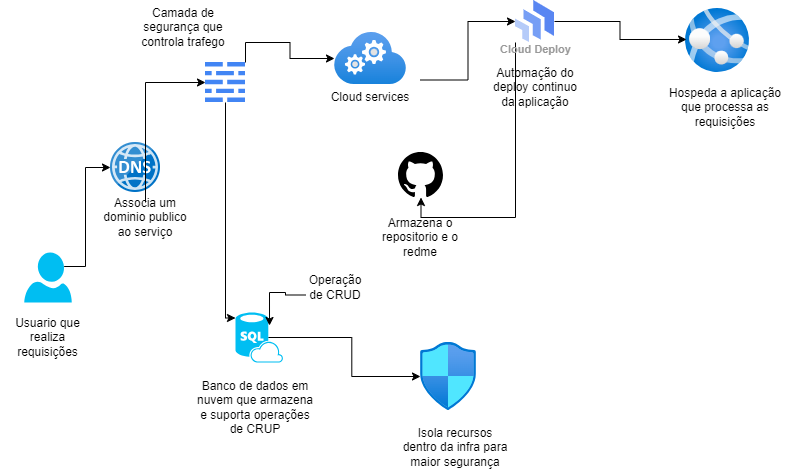

The diagram above was exported from draw.io. Its source (the exported page's mxGraphModel, read from the mxfile embedded in the PNG):
<mxGraphModel dx="1066" dy="645" grid="1" gridSize="10" guides="1" tooltips="1" connect="1" arrows="1" fold="1" page="1" pageScale="1" pageWidth="850" pageHeight="1100" math="0" shadow="0">
  <root>
    <mxCell id="0" />
    <mxCell id="1" parent="0" />
    <mxCell id="lYWVA5ccq5Ts3H4yquqC-17" style="edgeStyle=orthogonalEdgeStyle;rounded=0;orthogonalLoop=1;jettySize=auto;html=1;exitX=0.84;exitY=0.28;exitDx=0;exitDy=0;exitPerimeter=0;" edge="1" parent="1" source="lYWVA5ccq5Ts3H4yquqC-1" target="lYWVA5ccq5Ts3H4yquqC-2">
      <mxGeometry relative="1" as="geometry">
        <Array as="points">
          <mxPoint x="90" y="284" />
          <mxPoint x="90" y="185" />
        </Array>
      </mxGeometry>
    </mxCell>
    <mxCell id="lYWVA5ccq5Ts3H4yquqC-1" value="" style="verticalLabelPosition=bottom;html=1;verticalAlign=top;align=center;strokeColor=none;fillColor=#00BEF2;shape=mxgraph.azure.user;" vertex="1" parent="1">
      <mxGeometry x="28.75" y="270" width="47.5" height="50" as="geometry" />
    </mxCell>
    <mxCell id="lYWVA5ccq5Ts3H4yquqC-2" value="" style="image;sketch=0;aspect=fixed;html=1;points=[];align=center;fontSize=12;image=img/lib/mscae/DNS.svg;" vertex="1" parent="1">
      <mxGeometry x="115" y="160" width="50" height="50" as="geometry" />
    </mxCell>
    <mxCell id="lYWVA5ccq5Ts3H4yquqC-27" style="edgeStyle=orthogonalEdgeStyle;rounded=0;orthogonalLoop=1;jettySize=auto;html=1;exitX=1;exitY=0;exitDx=0;exitDy=0;" edge="1" parent="1" source="lYWVA5ccq5Ts3H4yquqC-3" target="lYWVA5ccq5Ts3H4yquqC-6">
      <mxGeometry relative="1" as="geometry" />
    </mxCell>
    <mxCell id="lYWVA5ccq5Ts3H4yquqC-3" value="" style="editableCssRules=.*;html=1;shape=image;verticalLabelPosition=bottom;labelBackgroundColor=#ffffff;verticalAlign=top;aspect=fixed;imageAspect=0;image=data:image/svg+xml,(base64 omitted: 664 chars);" vertex="1" parent="1">
      <mxGeometry x="210" y="80" width="40" height="40" as="geometry" />
    </mxCell>
    <mxCell id="lYWVA5ccq5Ts3H4yquqC-30" style="edgeStyle=orthogonalEdgeStyle;rounded=0;orthogonalLoop=1;jettySize=auto;html=1;exitX=0.69;exitY=0.5;exitDx=0;exitDy=0;exitPerimeter=0;" edge="1" parent="1" source="lYWVA5ccq5Ts3H4yquqC-4" target="lYWVA5ccq5Ts3H4yquqC-5">
      <mxGeometry relative="1" as="geometry" />
    </mxCell>
    <mxCell id="lYWVA5ccq5Ts3H4yquqC-4" value="" style="verticalLabelPosition=bottom;html=1;verticalAlign=top;align=center;strokeColor=none;fillColor=#00BEF2;shape=mxgraph.azure.sql_database_sql_azure;" vertex="1" parent="1">
      <mxGeometry x="240" y="330" width="47.5" height="50" as="geometry" />
    </mxCell>
    <mxCell id="lYWVA5ccq5Ts3H4yquqC-5" value="" style="image;aspect=fixed;html=1;points=[];align=center;fontSize=12;image=img/lib/azure2/networking/Network_Security_Groups.svg;" vertex="1" parent="1">
      <mxGeometry x="425" y="360" width="56.00000000000001" height="68" as="geometry" />
    </mxCell>
    <mxCell id="lYWVA5ccq5Ts3H4yquqC-6" value="" style="image;aspect=fixed;html=1;points=[];align=center;fontSize=12;image=img/lib/azure2/compute/Cloud_Services_Classic.svg;" vertex="1" parent="1">
      <mxGeometry x="339" y="50" width="72" height="52" as="geometry" />
    </mxCell>
    <mxCell id="lYWVA5ccq5Ts3H4yquqC-7" value="" style="shape=image;verticalLabelPosition=bottom;labelBackgroundColor=#ffffff;verticalAlign=top;aspect=fixed;imageAspect=0;image=data:image/svg+xml,(base64 omitted: 3116 chars);" vertex="1" parent="1">
      <mxGeometry x="403" y="170" width="45" height="45" as="geometry" />
    </mxCell>
    <mxCell id="lYWVA5ccq5Ts3H4yquqC-25" style="edgeStyle=orthogonalEdgeStyle;rounded=0;orthogonalLoop=1;jettySize=auto;html=1;exitX=0;exitY=1;exitDx=0;exitDy=0;entryX=0.5;entryY=1;entryDx=0;entryDy=0;" edge="1" parent="1" source="lYWVA5ccq5Ts3H4yquqC-8" target="lYWVA5ccq5Ts3H4yquqC-7">
      <mxGeometry relative="1" as="geometry" />
    </mxCell>
    <mxCell id="lYWVA5ccq5Ts3H4yquqC-8" value="Cloud Deploy" style="sketch=0;html=1;verticalAlign=top;labelPosition=center;verticalLabelPosition=bottom;align=center;spacingTop=-6;fontSize=11;fontStyle=1;fontColor=#999999;shape=image;aspect=fixed;imageAspect=0;image=data:image/svg+xml,(base64 omitted: 1496 chars);" vertex="1" parent="1">
      <mxGeometry x="520" y="18" width="39" height="42" as="geometry" />
    </mxCell>
    <mxCell id="lYWVA5ccq5Ts3H4yquqC-9" value="" style="image;aspect=fixed;html=1;points=[];align=center;fontSize=12;image=img/lib/azure2/app_services/App_Services.svg;" vertex="1" parent="1">
      <mxGeometry x="690" y="26" width="64" height="64" as="geometry" />
    </mxCell>
    <mxCell id="lYWVA5ccq5Ts3H4yquqC-10" value="Operação de CRUD" style="text;strokeColor=none;align=center;fillColor=none;html=1;verticalAlign=middle;whiteSpace=wrap;rounded=0;" vertex="1" parent="1">
      <mxGeometry x="310" y="290" width="60" height="30" as="geometry" />
    </mxCell>
    <mxCell id="lYWVA5ccq5Ts3H4yquqC-11" value="Isola recursos dentro da infra para maior segurança" style="text;strokeColor=none;align=center;fillColor=none;html=1;verticalAlign=middle;whiteSpace=wrap;rounded=0;" vertex="1" parent="1">
      <mxGeometry x="403" y="450" width="114" height="30" as="geometry" />
    </mxCell>
    <mxCell id="lYWVA5ccq5Ts3H4yquqC-12" value="Banco de dados em nuvem que armazena e suporta operações de CRUP" style="text;strokeColor=none;align=center;fillColor=none;html=1;verticalAlign=middle;whiteSpace=wrap;rounded=0;" vertex="1" parent="1">
      <mxGeometry x="200" y="370" width="120" height="110" as="geometry" />
    </mxCell>
    <mxCell id="lYWVA5ccq5Ts3H4yquqC-31" style="edgeStyle=orthogonalEdgeStyle;rounded=0;orthogonalLoop=1;jettySize=auto;html=1;exitX=0.5;exitY=0;exitDx=0;exitDy=0;entryX=0;entryY=0.5;entryDx=0;entryDy=0;" edge="1" parent="1" source="lYWVA5ccq5Ts3H4yquqC-13" target="lYWVA5ccq5Ts3H4yquqC-3">
      <mxGeometry relative="1" as="geometry" />
    </mxCell>
    <mxCell id="lYWVA5ccq5Ts3H4yquqC-13" value="Associa um dominio publico ao serviço" style="text;strokeColor=none;align=center;fillColor=none;html=1;verticalAlign=middle;whiteSpace=wrap;rounded=0;" vertex="1" parent="1">
      <mxGeometry x="100" y="220" width="100" height="30" as="geometry" />
    </mxCell>
    <mxCell id="lYWVA5ccq5Ts3H4yquqC-15" value="Usuario que realiza requisições" style="text;strokeColor=none;align=center;fillColor=none;html=1;verticalAlign=middle;whiteSpace=wrap;rounded=0;" vertex="1" parent="1">
      <mxGeometry x="5" y="340" width="95" height="30" as="geometry" />
    </mxCell>
    <mxCell id="lYWVA5ccq5Ts3H4yquqC-19" value="Camada de segurança que controla trafego" style="text;strokeColor=none;align=center;fillColor=none;html=1;verticalAlign=middle;whiteSpace=wrap;rounded=0;" vertex="1" parent="1">
      <mxGeometry x="137.5" y="30" width="100" height="30" as="geometry" />
    </mxCell>
    <mxCell id="lYWVA5ccq5Ts3H4yquqC-26" style="edgeStyle=orthogonalEdgeStyle;rounded=0;orthogonalLoop=1;jettySize=auto;html=1;exitX=1;exitY=0.25;exitDx=0;exitDy=0;entryX=0;entryY=0.5;entryDx=0;entryDy=0;" edge="1" parent="1" source="lYWVA5ccq5Ts3H4yquqC-20" target="lYWVA5ccq5Ts3H4yquqC-8">
      <mxGeometry relative="1" as="geometry" />
    </mxCell>
    <mxCell id="lYWVA5ccq5Ts3H4yquqC-20" value="Cloud services" style="text;strokeColor=none;align=center;fillColor=none;html=1;verticalAlign=middle;whiteSpace=wrap;rounded=0;" vertex="1" parent="1">
      <mxGeometry x="325" y="80" width="100" height="70" as="geometry" />
    </mxCell>
    <mxCell id="lYWVA5ccq5Ts3H4yquqC-21" value="Armazena o repositorio e o redme" style="text;strokeColor=none;align=center;fillColor=none;html=1;verticalAlign=middle;whiteSpace=wrap;rounded=0;" vertex="1" parent="1">
      <mxGeometry x="385" y="240" width="80" height="30" as="geometry" />
    </mxCell>
    <mxCell id="lYWVA5ccq5Ts3H4yquqC-22" value="Automação do deploy continuo da aplicação" style="text;strokeColor=none;align=center;fillColor=none;html=1;verticalAlign=middle;whiteSpace=wrap;rounded=0;" vertex="1" parent="1">
      <mxGeometry x="489.5" y="90" width="100" height="30" as="geometry" />
    </mxCell>
    <mxCell id="lYWVA5ccq5Ts3H4yquqC-23" value="Hospeda a aplicação que processa as requisições" style="text;strokeColor=none;align=center;fillColor=none;html=1;verticalAlign=middle;whiteSpace=wrap;rounded=0;" vertex="1" parent="1">
      <mxGeometry x="670" y="110" width="120" height="30" as="geometry" />
    </mxCell>
    <mxCell id="lYWVA5ccq5Ts3H4yquqC-24" style="edgeStyle=orthogonalEdgeStyle;rounded=0;orthogonalLoop=1;jettySize=auto;html=1;exitX=1;exitY=0.5;exitDx=0;exitDy=0;entryX=0.016;entryY=0.484;entryDx=0;entryDy=0;entryPerimeter=0;" edge="1" parent="1" source="lYWVA5ccq5Ts3H4yquqC-8" target="lYWVA5ccq5Ts3H4yquqC-9">
      <mxGeometry relative="1" as="geometry" />
    </mxCell>
    <mxCell id="lYWVA5ccq5Ts3H4yquqC-28" style="edgeStyle=orthogonalEdgeStyle;rounded=0;orthogonalLoop=1;jettySize=auto;html=1;exitX=0.5;exitY=1;exitDx=0;exitDy=0;entryX=0;entryY=0.11;entryDx=0;entryDy=0;entryPerimeter=0;" edge="1" parent="1" source="lYWVA5ccq5Ts3H4yquqC-3" target="lYWVA5ccq5Ts3H4yquqC-4">
      <mxGeometry relative="1" as="geometry">
        <Array as="points">
          <mxPoint x="230" y="336" />
        </Array>
      </mxGeometry>
    </mxCell>
    <mxCell id="lYWVA5ccq5Ts3H4yquqC-29" style="edgeStyle=orthogonalEdgeStyle;rounded=0;orthogonalLoop=1;jettySize=auto;html=1;exitX=0;exitY=0.75;exitDx=0;exitDy=0;entryX=0.716;entryY=0.26;entryDx=0;entryDy=0;entryPerimeter=0;" edge="1" parent="1" source="lYWVA5ccq5Ts3H4yquqC-10" target="lYWVA5ccq5Ts3H4yquqC-4">
      <mxGeometry relative="1" as="geometry" />
    </mxCell>
  </root>
</mxGraphModel>